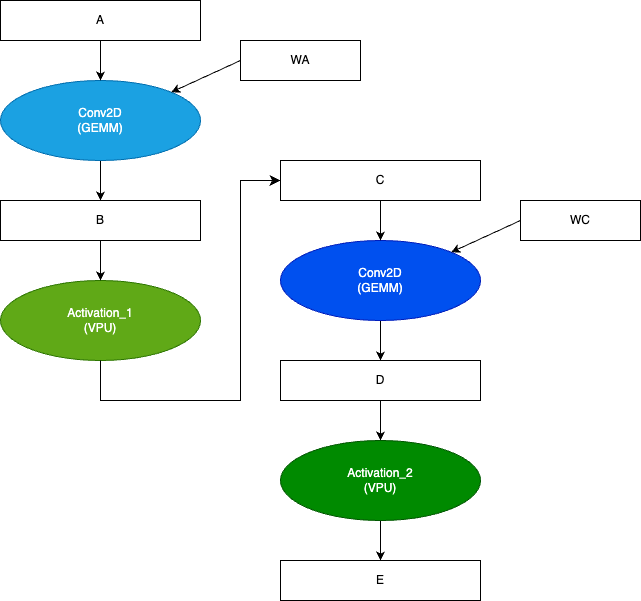

The diagram above was exported from draw.io. Its source (the exported page's mxGraphModel, read from the mxfile embedded in the PNG):
<mxGraphModel dx="997" dy="872" grid="1" gridSize="10" guides="1" tooltips="1" connect="1" arrows="1" fold="1" page="1" pageScale="1" pageWidth="827" pageHeight="1169" math="0" shadow="0">
  <root>
    <mxCell id="0" />
    <mxCell id="1" parent="0" />
    <mxCell id="22" value="" style="edgeStyle=none;html=1;entryX=0.5;entryY=0;entryDx=0;entryDy=0;" parent="1" source="4" target="26" edge="1">
      <mxGeometry relative="1" as="geometry" />
    </mxCell>
    <mxCell id="4" value="Conv2D&lt;br&gt;(GEMM)" style="ellipse;whiteSpace=wrap;html=1;fillColor=#1ba1e2;fontColor=#ffffff;strokeColor=#006EAF;" parent="1" vertex="1">
      <mxGeometry x="80" y="240" width="200" height="80" as="geometry" />
    </mxCell>
    <mxCell id="5" value="" style="endArrow=classic;html=1;entryX=0.5;entryY=0;entryDx=0;entryDy=0;" parent="1" target="4" edge="1">
      <mxGeometry width="50" height="50" relative="1" as="geometry">
        <mxPoint x="180" y="200" as="sourcePoint" />
        <mxPoint x="530" y="430" as="targetPoint" />
      </mxGeometry>
    </mxCell>
    <mxCell id="9" value="Activation_1&lt;br&gt;(VPU)" style="ellipse;whiteSpace=wrap;html=1;fillColor=#60a917;fontColor=#ffffff;strokeColor=#2D7600;" parent="1" vertex="1">
      <mxGeometry x="80" y="440" width="200" height="80" as="geometry" />
    </mxCell>
    <mxCell id="25" value="A" style="rounded=0;whiteSpace=wrap;html=1;" parent="1" vertex="1">
      <mxGeometry x="80" y="160" width="200" height="40" as="geometry" />
    </mxCell>
    <mxCell id="27" value="" style="edgeStyle=none;html=1;" parent="1" source="26" target="9" edge="1">
      <mxGeometry relative="1" as="geometry" />
    </mxCell>
    <mxCell id="26" value="B" style="rounded=0;whiteSpace=wrap;html=1;" parent="1" vertex="1">
      <mxGeometry x="80" y="360" width="200" height="40" as="geometry" />
    </mxCell>
    <mxCell id="28" value="C" style="rounded=0;whiteSpace=wrap;html=1;" parent="1" vertex="1">
      <mxGeometry x="360" y="320" width="200" height="40" as="geometry" />
    </mxCell>
    <mxCell id="30" value="WA" style="rounded=0;whiteSpace=wrap;html=1;" parent="1" vertex="1">
      <mxGeometry x="320" y="200" width="120" height="40" as="geometry" />
    </mxCell>
    <mxCell id="31" value="" style="endArrow=classic;html=1;entryX=1;entryY=0;entryDx=0;entryDy=0;exitX=0;exitY=0.5;exitDx=0;exitDy=0;" parent="1" source="30" target="4" edge="1">
      <mxGeometry width="50" height="50" relative="1" as="geometry">
        <mxPoint x="200" y="215" as="sourcePoint" />
        <mxPoint x="200" y="255" as="targetPoint" />
      </mxGeometry>
    </mxCell>
    <mxCell id="32" value="" style="edgeStyle=none;html=1;entryX=0.5;entryY=0;entryDx=0;entryDy=0;" parent="1" source="33" target="36" edge="1">
      <mxGeometry relative="1" as="geometry" />
    </mxCell>
    <mxCell id="33" value="Conv2D&lt;br&gt;(GEMM)" style="ellipse;whiteSpace=wrap;html=1;fillColor=#0050ef;fontColor=#ffffff;strokeColor=#001DBC;" parent="1" vertex="1">
      <mxGeometry x="360" y="400" width="200" height="80" as="geometry" />
    </mxCell>
    <mxCell id="34" value="" style="endArrow=classic;html=1;entryX=0.5;entryY=0;entryDx=0;entryDy=0;" parent="1" source="28" target="33" edge="1">
      <mxGeometry width="50" height="50" relative="1" as="geometry">
        <mxPoint x="460" y="350" as="sourcePoint" />
        <mxPoint x="810" y="590" as="targetPoint" />
      </mxGeometry>
    </mxCell>
    <mxCell id="35" value="" style="edgeStyle=none;html=1;entryX=0.5;entryY=0;entryDx=0;entryDy=0;" parent="1" source="36" target="39" edge="1">
      <mxGeometry relative="1" as="geometry">
        <mxPoint x="460" y="600" as="targetPoint" />
      </mxGeometry>
    </mxCell>
    <mxCell id="36" value="D" style="rounded=0;whiteSpace=wrap;html=1;" parent="1" vertex="1">
      <mxGeometry x="360" y="520" width="200" height="40" as="geometry" />
    </mxCell>
    <mxCell id="37" value="WC" style="rounded=0;whiteSpace=wrap;html=1;" parent="1" vertex="1">
      <mxGeometry x="600" y="360" width="120" height="40" as="geometry" />
    </mxCell>
    <mxCell id="38" value="" style="endArrow=classic;html=1;entryX=1;entryY=0;entryDx=0;entryDy=0;exitX=0;exitY=0.5;exitDx=0;exitDy=0;" parent="1" source="37" target="33" edge="1">
      <mxGeometry width="50" height="50" relative="1" as="geometry">
        <mxPoint x="470" y="370" as="sourcePoint" />
        <mxPoint x="470" y="410" as="targetPoint" />
      </mxGeometry>
    </mxCell>
    <mxCell id="41" value="" style="edgeStyle=none;html=1;" parent="1" source="39" target="40" edge="1">
      <mxGeometry relative="1" as="geometry" />
    </mxCell>
    <mxCell id="39" value="Activation_2&lt;br&gt;(VPU)" style="ellipse;whiteSpace=wrap;html=1;fillColor=#008a00;fontColor=#ffffff;strokeColor=#005700;" parent="1" vertex="1">
      <mxGeometry x="360" y="600" width="200" height="80" as="geometry" />
    </mxCell>
    <mxCell id="40" value="E" style="rounded=0;whiteSpace=wrap;html=1;" parent="1" vertex="1">
      <mxGeometry x="360" y="720" width="200" height="40" as="geometry" />
    </mxCell>
    <mxCell id="44" value="" style="edgeStyle=segmentEdgeStyle;endArrow=classic;html=1;curved=0;rounded=0;endSize=8;startSize=8;exitX=0.5;exitY=1;exitDx=0;exitDy=0;entryX=0;entryY=0.5;entryDx=0;entryDy=0;" parent="1" source="9" target="28" edge="1">
      <mxGeometry width="50" height="50" relative="1" as="geometry">
        <mxPoint x="470" y="510" as="sourcePoint" />
        <mxPoint x="520" y="460" as="targetPoint" />
        <Array as="points">
          <mxPoint x="180" y="560" />
          <mxPoint x="320" y="560" />
          <mxPoint x="320" y="340" />
        </Array>
      </mxGeometry>
    </mxCell>
  </root>
</mxGraphModel>